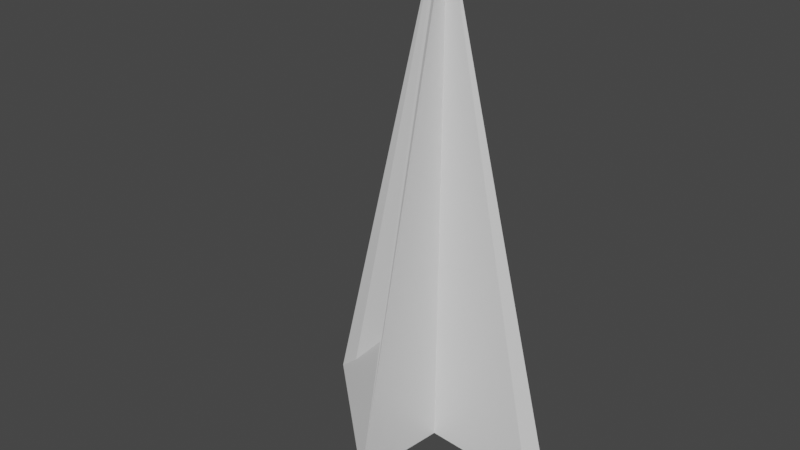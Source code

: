 # Source: Paper_Airplane_1.blend  (saved by Blender 2.82.7; exported with 4.5.12 LTS)
import bpy
from mathutils import Matrix  # noqa: F401  (used for matrix-valued properties, if any)

bpy.ops.wm.read_factory_settings(use_empty=True)
scene = bpy.context.scene
scene.name = 'Scene'

# ---- collections
col_collection = bpy.data.collections.new('Collection'); scene.collection.children.link(col_collection)

# ---- materials (node trees are filled in below, after node groups)
mat_material = bpy.data.materials.new('Material')
mat_material.alpha_threshold = 0.0
mat_material.use_transparent_shadow = False
mat_material.line_color = (0.0, 0.0, 0.0, 1.0)

# ---- material node trees
mat_material.use_nodes = True; mat_material.node_tree.nodes.clear()
_N = mat_material.node_tree.nodes; _L = mat_material.node_tree.links
n0 = _N.new('ShaderNodeOutputMaterial'); n0.name = 'Material Output'; n0.location = (300, 300)
n1 = _N.new('ShaderNodeBsdfPrincipled'); n1.name = 'Principled BSDF'; n1.location = (10, 300)
n1.distribution = 'GGX'
n1.subsurface_method = 'BURLEY'
n1.inputs[2].default_value = 0.4
n1.inputs[3].default_value = 1.45
n1.inputs[27].default_value = (0.0, 0.0, 0.0, 1.0)
n1.inputs[28].default_value = 1.0
_L.new(n1.outputs[0], n0.inputs[0])
n0.is_active_output = True

# ---- world
world_world = bpy.data.worlds.new('World'); scene.world = world_world
world_world.use_nodes = True; world_world.node_tree.nodes.clear()
_N = world_world.node_tree.nodes; _L = world_world.node_tree.links
n0 = _N.new('ShaderNodeOutputWorld'); n0.name = 'World Output'; n0.location = (300, 300)
n1 = _N.new('ShaderNodeBackground'); n1.name = 'Background'; n1.location = (10, 300)
n1.inputs[0].default_value = (0.05088, 0.05088, 0.05088, 1.0)
_L.new(n1.outputs[0], n0.inputs[0])
n0.is_active_output = True
world_world.color = (0.05088, 0.05088, 0.05088)
world_world.use_sun_shadow = False
world_world.sun_shadow_jitter_overblur = 0.0

# ---- meshes
me_plane_001 = bpy.data.meshes.new('Plane.001')
me_plane_001.from_pydata([(-0.04273, 0.102, 2.326), (-1.036, 0.102, -1.711), (-0.9402, 0.06319, -1.99), (-0.002727, -0.8249, -1.814), (-0.02272, 0.05734, -1.905), (-0.002727, 0.102, 2.356), (-0.002727, 0.102, -0.6047), (0.03727, 0.0741, 2.326), (1.03, 0.102, -1.711), (0.9348, 0.06319, -1.99), (0.01727, 0.05734, -1.905)], [], [(5, 6, 1, 0), (0, 2, 4), (0, 1, 2), (5, 0, 3), (6, 5, 3), (5, 7, 8, 6), (7, 9, 8), (5, 3, 7), (3, 0, 4), (10, 7, 3), (7, 10, 9), (6, 3, 4, 2, 1)])
_uv = me_plane_001.uv_layers.new(name='UVMap')
_uv.uv.foreach_set('vector', [0.0, 0.0, 1.0, 0.0, 1.0, 1.0, 0.0, 1.0, 0.0, 0.0, 0.0, 0.0, 0.0, 0.0, 0.0, 0.0, 1.0, 1.0, 0.0, 0.0, 0.0, 0.0, 0.0, 0.0, 0.0, 0.0, 1.0, 0.0, 0.0, 0.0, 0.0, 0.0, 0.0, 0.0, 0.0, 1.0, 1.0, 1.0, 1.0, 0.0, 0.0, 0.0, 0.0, 0.0, 1.0, 1.0, 0.0, 0.0, 0.0, 0.0, 0.0, 0.0, 0.0, 0.0, 0.0, 0.0, 0.0, 0.0, 0.0, 0.0, 0.0, 0.0, 0.0, 0.0, 0.0, 0.0, 0.0, 0.0, 0.0, 0.0, 1.0, 0.0, 0.0, 0.0, 0.0, 0.0, 0.0, 0.0, 1.0, 1.0])
me_plane_001.materials.append(mat_material)
me_plane_001.use_remesh_fix_poles = True
me_plane_001.use_remesh_preserve_attributes = False
me_plane_001.use_mirror_vertex_groups = False
me_plane_001.update()

# ---- objects
ob_plane = bpy.data.objects.new('Plane', me_plane_001)

# ---- transforms, parenting, visibility, modifiers, constraints
ob_plane.location = (0.0, 0.0, 0.2232)
ob_plane.lineart.crease_threshold = 0.0

# ---- collection membership
col_collection.objects.link(ob_plane)

# ---- scene / render settings (as saved in the file)
scene.frame_start = 1; scene.frame_end = 250; scene.frame_set(38)
scene.render.engine = 'BLENDER_EEVEE_NEXT'
scene.cycles.use_denoising = False
scene.cycles.samples = 128
scene.cycles.sampling_pattern = 'TABULATED_SOBOL'
scene.cycles.use_adaptive_sampling = False
scene.cycles.use_light_tree = False
scene.view_settings.view_transform = 'Filmic'
bpy.context.view_layer.update()

# ---- added for rendering (the .blend has no active camera and no usable light): camera, sun
cam_auto = bpy.data.cameras.new('AutoCamera')
cam_auto.lens = 50.0
cam_auto.sensor_width = 36.0
cam_auto.clip_end = 1000.0
ob_auto_camera = bpy.data.objects.new('AutoCamera', cam_auto)
scene.collection.objects.link(ob_auto_camera)
ob_auto_camera.location = (4.53148, -5.80253, 4.03382)
ob_auto_camera.rotation_euler = (1.09748, -7.21219e-08, 0.694738)
scene.camera = ob_auto_camera
light_auto_sun = bpy.data.lights.new('AutoSun', 'SUN')
light_auto_sun.energy = 3.0
light_auto_sun.angle = 0.0523599
ob_auto_sun = bpy.data.objects.new('AutoSun', light_auto_sun)
scene.collection.objects.link(ob_auto_sun)
ob_auto_sun.rotation_euler = (0.872665, 0.174533, 0.523599)
bpy.context.view_layer.update()
